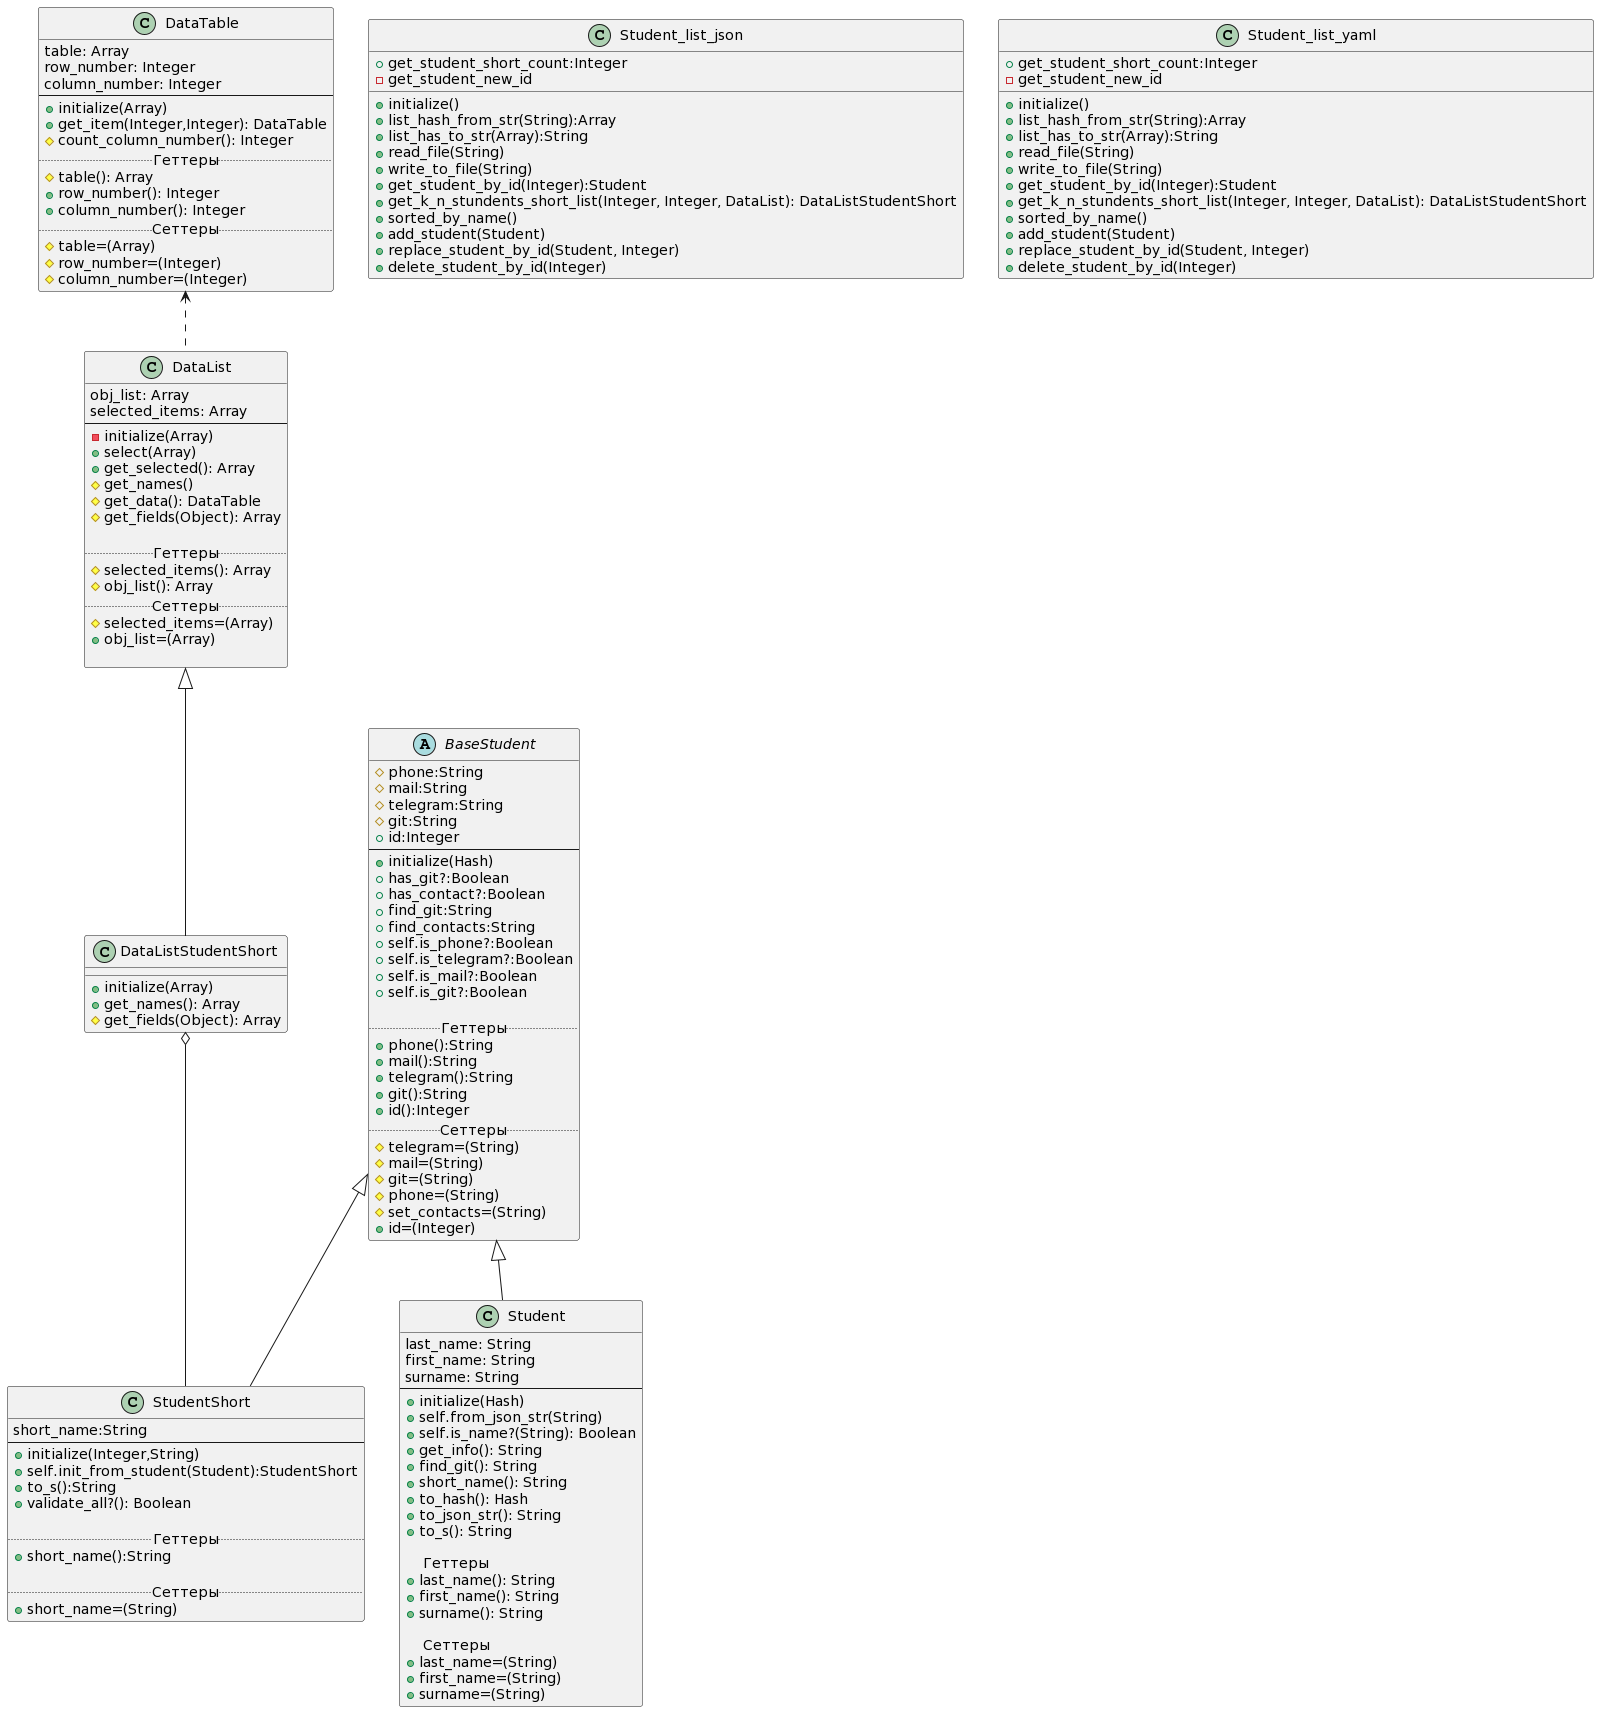

The diagram above was rendered by PlantUML. Its source (embedded in the PNG):
@startuml
abstract class BaseStudent
{
#phone:String
#mail:String
#telegram:String
#git:String
+id:Integer
--
+initialize(Hash)
+has_git?:Boolean
+has_contact?:Boolean
+find_git:String
+find_contacts:String
+self.is_phone?:Boolean
+self.is_telegram?:Boolean
+self.is_mail?:Boolean
+self.is_git?:Boolean

..Геттеры..
+phone():String
+mail():String
+telegram():String
+git():String
+id():Integer
..Сеттеры..
#telegram=(String)
#mail=(String)
#git=(String)
#phone=(String)
#set_contacts=(String)
+id=(Integer)
}

class StudentShort extends BaseStudent
{
short_name:String
--
+initialize(Integer,String)
+self.init_from_student(Student):StudentShort
+to_s():String
+validate_all?(): Boolean

.. Геттеры ..
+short_name():String

.. Сеттеры ..
+short_name=(String)
}

class Student extends BaseStudent {
last_name: String
first_name: String
surname: String
--
+initialize(Hash)
+self.from_json_str(String)
+self.is_name?(String): Boolean
+get_info(): String
+find_git(): String
+short_name(): String
+to_hash(): Hash
+to_json_str(): String
+to_s(): String

    .. Геттеры ..
+last_name(): String
+first_name(): String
+surname(): String

    .. Сеттеры ..
+last_name=(String)
+first_name=(String)
+surname=(String)
}

class DataTable
{
table: Array
row_number: Integer
column_number: Integer
--
+initialize(Array)
+get_item(Integer,Integer): DataTable
#count_column_number(): Integer
.. Геттеры ..
#table(): Array
+row_number(): Integer
+column_number(): Integer
.. Сеттеры ..
#table=(Array)
#row_number=(Integer)
#column_number=(Integer)
}

class DataList
{
obj_list: Array
selected_items: Array
--
-initialize(Array)
+select(Array)
+get_selected(): Array
#get_names()
#get_data(): DataTable
#get_fields(Object): Array

.. Геттеры ..
#selected_items(): Array
#obj_list(): Array
.. Сеттеры ..
#selected_items=(Array)
+obj_list=(Array)

}

class DataListStudentShort extends DataList
{
+initialize(Array)
+get_names(): Array
#get_fields(Object): Array
}

class Student_list_json
{
+initialize()
+list_hash_from_str(String):Array
+list_has_to_str(Array):String
+read_file(String)
+write_to_file(String)
+get_student_by_id(Integer):Student
+get_k_n_stundents_short_list(Integer, Integer, DataList): DataListStudentShort
+sorted_by_name()
+add_student(Student)
+replace_student_by_id(Student, Integer)
+delete_student_by_id(Integer)
+get_student_short_count:Integer
-get_student_new_id
}

class Student_list_yaml
{
+initialize()
+list_hash_from_str(String):Array
+list_has_to_str(Array):String
+read_file(String)
+write_to_file(String)
+get_student_by_id(Integer):Student
+get_k_n_stundents_short_list(Integer, Integer, DataList): DataListStudentShort
+sorted_by_name()
+add_student(Student)
+replace_student_by_id(Student, Integer)
+delete_student_by_id(Integer)
+get_student_short_count:Integer
-get_student_new_id
}


DataListStudentShort o-- StudentShort
DataTable <.. DataList
@enduml